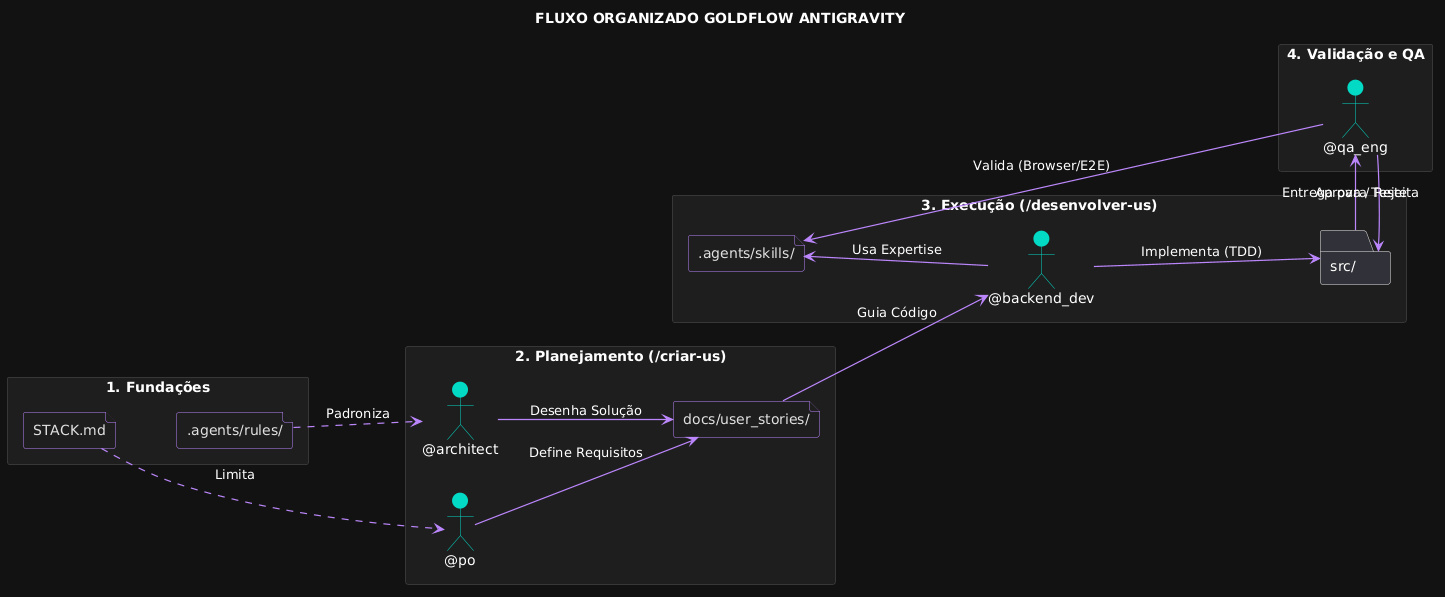

The diagram above was rendered by PlantUML. Its source (embedded in the PNG):
@startuml
' === Configurações de Design Minimalista e Profissional ===
skinparam shadowing false
skinparam packageStyle rectangle
left to right direction
skinparam BackgroundColor #121212
skinparam DefaultFontName "Segoe UI", "Arial"
skinparam DefaultTextColor #E0E0E0

' Cores de Destaque
!define PRIMARY #BB86FC
!define SECONDARY #03DAC6
!define SURFACE #1E1E1E
!define BORDER #373737

skinparam package {
    BackgroundColor SURFACE
    BorderColor BORDER
    FontColor PRIMARY
}

skinparam actor {
    BackgroundColor SECONDARY
    BorderColor SECONDARY
    TextColor #E0E0E0
}

skinparam file {
    BackgroundColor SURFACE
    BorderColor PRIMARY
    FontColor #E0E0E0
}

skinparam arrow {
    Color PRIMARY
    Thickness 1.2
}

title FLUXO ORGANIZADO GOLDFLOW ANTIGRAVITY

' --- COLUNA 1: BASE DE GOVERNANÇA ---
package "1. Fundações" as P1 {
    file "STACK.md" as STACK
    file ".agents/rules/" as RULES
}

' --- COLUNA 2: PLANEJAMENTO (NEGÓCIO + ARQUITETURA) ---
package "2. Planejamento (/criar-us)" as P2 {
    actor "@po" as PO
    actor "@architect" as ARCH
    file "docs/user_stories/" as US
}

' --- COLUNA 3: EXECUÇÃO (DEV + SKILLS) ---
package "3. Execução (/desenvolver-us)" as P3 {
    actor "@backend_dev" as DEV
    file ".agents/skills/" as SKILLS
    folder "src/" as SRC
}

' --- COLUNA 4: QUALIDADE (VALIDAÇÃO) ---
package "4. Validação e QA" as P4 {
    actor "@qa_eng" as QA
}

' --- CONEXÕES LÓGICAS (SEM BAGUNÇA) ---

' Base orienta todo o processo
STACK -[hidden]down- RULES
RULES ..> ARCH : Padroniza
STACK ..> PO : Limita

' Fluxo de Criação
PO --> US : Define Requisitos
ARCH --> US : Desenha Solução

' Fluxo de Desenvolvimento
US --> DEV : Guia Código
DEV -up-> SKILLS : Usa Expertise
DEV --> SRC : Implementa (TDD)

' Loop de Qualidade (O fechamento)
SRC -right-> QA : Entrega para Teste
QA -up-> SKILLS : Valida (Browser/E2E)
QA -left-> SRC : Aprova / Rejeita
@enduml